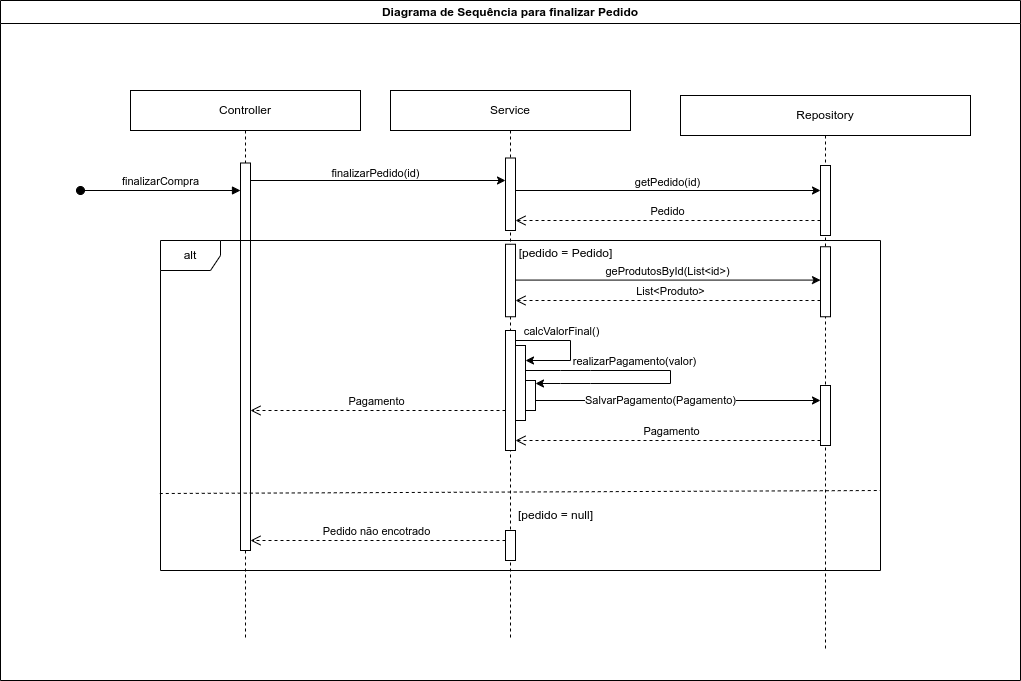

The diagram above was exported from draw.io. Its source (the exported page's mxGraphModel, read from the mxfile embedded in the PNG):
<mxGraphModel dx="2524" dy="1938" grid="1" gridSize="10" guides="1" tooltips="1" connect="1" arrows="1" fold="1" page="1" pageScale="1" pageWidth="850" pageHeight="1100" math="0" shadow="0">
  <root>
    <mxCell id="0" />
    <mxCell id="1" parent="0" />
    <mxCell id="1GyoIB0D4YAlya3GSP8j-3" value="Diagrama de Sequência para finalizar Pedido" style="swimlane;whiteSpace=wrap;html=1;" parent="1" vertex="1">
      <mxGeometry x="-820" y="-90" width="1020" height="680" as="geometry" />
    </mxCell>
    <mxCell id="1GyoIB0D4YAlya3GSP8j-7" value="Repository" style="shape=umlLifeline;perimeter=lifelinePerimeter;whiteSpace=wrap;html=1;container=0;dropTarget=0;collapsible=0;recursiveResize=0;outlineConnect=0;portConstraint=eastwest;newEdgeStyle={&quot;edgeStyle&quot;:&quot;elbowEdgeStyle&quot;,&quot;elbow&quot;:&quot;vertical&quot;,&quot;curved&quot;:0,&quot;rounded&quot;:0};" parent="1GyoIB0D4YAlya3GSP8j-3" vertex="1">
      <mxGeometry x="680" y="95" width="290" height="555" as="geometry" />
    </mxCell>
    <mxCell id="6qo8xPNQIzGcoSqQjyFD-9" value="" style="html=1;points=[];perimeter=orthogonalPerimeter;outlineConnect=0;targetShapes=umlLifeline;portConstraint=eastwest;newEdgeStyle={&quot;edgeStyle&quot;:&quot;elbowEdgeStyle&quot;,&quot;elbow&quot;:&quot;vertical&quot;,&quot;curved&quot;:0,&quot;rounded&quot;:0};" parent="1GyoIB0D4YAlya3GSP8j-7" vertex="1">
      <mxGeometry x="140" y="70" width="10" height="70" as="geometry" />
    </mxCell>
    <mxCell id="j-Uo_xLAKKf7QEL7_GAJ-24" value="" style="html=1;points=[];perimeter=orthogonalPerimeter;outlineConnect=0;targetShapes=umlLifeline;portConstraint=eastwest;newEdgeStyle={&quot;edgeStyle&quot;:&quot;elbowEdgeStyle&quot;,&quot;elbow&quot;:&quot;vertical&quot;,&quot;curved&quot;:0,&quot;rounded&quot;:0};" parent="1GyoIB0D4YAlya3GSP8j-7" vertex="1">
      <mxGeometry x="140" y="151.25" width="10" height="70" as="geometry" />
    </mxCell>
    <mxCell id="j-Uo_xLAKKf7QEL7_GAJ-37" value="" style="html=1;points=[];perimeter=orthogonalPerimeter;outlineConnect=0;targetShapes=umlLifeline;portConstraint=eastwest;newEdgeStyle={&quot;edgeStyle&quot;:&quot;elbowEdgeStyle&quot;,&quot;elbow&quot;:&quot;vertical&quot;,&quot;curved&quot;:0,&quot;rounded&quot;:0};" parent="1GyoIB0D4YAlya3GSP8j-7" vertex="1">
      <mxGeometry x="140" y="290" width="10" height="60" as="geometry" />
    </mxCell>
    <mxCell id="aM9ryv3xv72pqoxQDRHE-1" value="Controller" style="shape=umlLifeline;perimeter=lifelinePerimeter;whiteSpace=wrap;html=1;container=0;dropTarget=0;collapsible=0;recursiveResize=0;outlineConnect=0;portConstraint=eastwest;newEdgeStyle={&quot;edgeStyle&quot;:&quot;elbowEdgeStyle&quot;,&quot;elbow&quot;:&quot;vertical&quot;,&quot;curved&quot;:0,&quot;rounded&quot;:0};" parent="1GyoIB0D4YAlya3GSP8j-3" vertex="1">
      <mxGeometry x="130" y="90" width="230" height="550" as="geometry" />
    </mxCell>
    <mxCell id="aM9ryv3xv72pqoxQDRHE-2" value="" style="html=1;points=[];perimeter=orthogonalPerimeter;outlineConnect=0;targetShapes=umlLifeline;portConstraint=eastwest;newEdgeStyle={&quot;edgeStyle&quot;:&quot;elbowEdgeStyle&quot;,&quot;elbow&quot;:&quot;vertical&quot;,&quot;curved&quot;:0,&quot;rounded&quot;:0};" parent="aM9ryv3xv72pqoxQDRHE-1" vertex="1">
      <mxGeometry x="110" y="72.5" width="10" height="387.5" as="geometry" />
    </mxCell>
    <mxCell id="aM9ryv3xv72pqoxQDRHE-5" value="Service" style="shape=umlLifeline;perimeter=lifelinePerimeter;whiteSpace=wrap;html=1;container=0;dropTarget=0;collapsible=0;recursiveResize=0;outlineConnect=0;portConstraint=eastwest;newEdgeStyle={&quot;edgeStyle&quot;:&quot;elbowEdgeStyle&quot;,&quot;elbow&quot;:&quot;vertical&quot;,&quot;curved&quot;:0,&quot;rounded&quot;:0};" parent="1GyoIB0D4YAlya3GSP8j-3" vertex="1">
      <mxGeometry x="390" y="90" width="240" height="550" as="geometry" />
    </mxCell>
    <mxCell id="6qo8xPNQIzGcoSqQjyFD-5" value="" style="html=1;points=[];perimeter=orthogonalPerimeter;outlineConnect=0;targetShapes=umlLifeline;portConstraint=eastwest;newEdgeStyle={&quot;edgeStyle&quot;:&quot;elbowEdgeStyle&quot;,&quot;elbow&quot;:&quot;vertical&quot;,&quot;curved&quot;:0,&quot;rounded&quot;:0};" parent="aM9ryv3xv72pqoxQDRHE-5" vertex="1">
      <mxGeometry x="115" y="67.5" width="10" height="72.5" as="geometry" />
    </mxCell>
    <mxCell id="j-Uo_xLAKKf7QEL7_GAJ-1" value="finalizarCompra" style="html=1;verticalAlign=bottom;startArrow=oval;startFill=1;endArrow=block;startSize=8;curved=0;rounded=0;" parent="1GyoIB0D4YAlya3GSP8j-3" target="aM9ryv3xv72pqoxQDRHE-2" edge="1">
      <mxGeometry width="60" relative="1" as="geometry">
        <mxPoint x="80" y="190" as="sourcePoint" />
        <mxPoint x="200" y="190" as="targetPoint" />
      </mxGeometry>
    </mxCell>
    <mxCell id="j-Uo_xLAKKf7QEL7_GAJ-3" value="" style="endArrow=classic;html=1;rounded=0;" parent="1GyoIB0D4YAlya3GSP8j-3" edge="1">
      <mxGeometry width="50" height="50" relative="1" as="geometry">
        <mxPoint x="250" y="180" as="sourcePoint" />
        <mxPoint x="505" y="180" as="targetPoint" />
      </mxGeometry>
    </mxCell>
    <mxCell id="j-Uo_xLAKKf7QEL7_GAJ-13" value="finalizarPedido(id)" style="edgeLabel;html=1;align=center;verticalAlign=middle;resizable=0;points=[];" parent="j-Uo_xLAKKf7QEL7_GAJ-3" vertex="1" connectable="0">
      <mxGeometry x="-0.0655" y="-3" relative="1" as="geometry">
        <mxPoint x="5" y="-11" as="offset" />
      </mxGeometry>
    </mxCell>
    <mxCell id="j-Uo_xLAKKf7QEL7_GAJ-5" value="" style="endArrow=classic;html=1;rounded=0;" parent="1GyoIB0D4YAlya3GSP8j-3" edge="1">
      <mxGeometry width="50" height="50" relative="1" as="geometry">
        <mxPoint x="515" y="190" as="sourcePoint" />
        <mxPoint x="820" y="190" as="targetPoint" />
      </mxGeometry>
    </mxCell>
    <mxCell id="j-Uo_xLAKKf7QEL7_GAJ-11" value="getPedido(id)" style="edgeLabel;html=1;align=center;verticalAlign=middle;resizable=0;points=[];" parent="j-Uo_xLAKKf7QEL7_GAJ-5" vertex="1" connectable="0">
      <mxGeometry x="-0.0106" y="-2" relative="1" as="geometry">
        <mxPoint y="-11" as="offset" />
      </mxGeometry>
    </mxCell>
    <mxCell id="j-Uo_xLAKKf7QEL7_GAJ-7" value="Pedido" style="html=1;verticalAlign=bottom;endArrow=open;dashed=1;endSize=8;curved=0;rounded=0;" parent="1GyoIB0D4YAlya3GSP8j-3" edge="1">
      <mxGeometry relative="1" as="geometry">
        <mxPoint x="820" y="220" as="sourcePoint" />
        <mxPoint x="515" y="220" as="targetPoint" />
      </mxGeometry>
    </mxCell>
    <mxCell id="j-Uo_xLAKKf7QEL7_GAJ-17" value="alt" style="shape=umlFrame;whiteSpace=wrap;html=1;pointerEvents=0;" parent="1GyoIB0D4YAlya3GSP8j-3" vertex="1">
      <mxGeometry x="160" y="240" width="720" height="330" as="geometry" />
    </mxCell>
    <mxCell id="j-Uo_xLAKKf7QEL7_GAJ-19" value="" style="endArrow=classic;html=1;rounded=0;" parent="1GyoIB0D4YAlya3GSP8j-3" edge="1">
      <mxGeometry width="50" height="50" relative="1" as="geometry">
        <mxPoint x="515" y="279.58" as="sourcePoint" />
        <mxPoint x="820" y="279.58" as="targetPoint" />
      </mxGeometry>
    </mxCell>
    <mxCell id="j-Uo_xLAKKf7QEL7_GAJ-20" value="geProdutosById(List&amp;lt;id&amp;gt;)" style="edgeLabel;html=1;align=center;verticalAlign=middle;resizable=0;points=[];" parent="j-Uo_xLAKKf7QEL7_GAJ-19" vertex="1" connectable="0">
      <mxGeometry x="-0.0106" y="-2" relative="1" as="geometry">
        <mxPoint y="-11" as="offset" />
      </mxGeometry>
    </mxCell>
    <mxCell id="j-Uo_xLAKKf7QEL7_GAJ-21" value="List&amp;lt;Produto&amp;gt;" style="html=1;verticalAlign=bottom;endArrow=open;dashed=1;endSize=8;curved=0;rounded=0;" parent="1GyoIB0D4YAlya3GSP8j-3" source="j-Uo_xLAKKf7QEL7_GAJ-22" edge="1">
      <mxGeometry y="155" relative="1" as="geometry">
        <mxPoint x="820" y="300" as="sourcePoint" />
        <mxPoint x="515" y="300" as="targetPoint" />
        <mxPoint x="155" as="offset" />
      </mxGeometry>
    </mxCell>
    <mxCell id="j-Uo_xLAKKf7QEL7_GAJ-23" value="" style="html=1;verticalAlign=bottom;endArrow=open;dashed=1;endSize=8;curved=0;rounded=0;" parent="1GyoIB0D4YAlya3GSP8j-3" edge="1">
      <mxGeometry relative="1" as="geometry">
        <mxPoint x="820" y="300" as="sourcePoint" />
        <mxPoint x="515" y="300" as="targetPoint" />
      </mxGeometry>
    </mxCell>
    <mxCell id="j-Uo_xLAKKf7QEL7_GAJ-22" value="" style="html=1;points=[];perimeter=orthogonalPerimeter;outlineConnect=0;targetShapes=umlLifeline;portConstraint=eastwest;newEdgeStyle={&quot;edgeStyle&quot;:&quot;elbowEdgeStyle&quot;,&quot;elbow&quot;:&quot;vertical&quot;,&quot;curved&quot;:0,&quot;rounded&quot;:0};" parent="1GyoIB0D4YAlya3GSP8j-3" vertex="1">
      <mxGeometry x="505" y="243.75" width="10" height="72.5" as="geometry" />
    </mxCell>
    <mxCell id="j-Uo_xLAKKf7QEL7_GAJ-25" value="" style="html=1;points=[];perimeter=orthogonalPerimeter;outlineConnect=0;targetShapes=umlLifeline;portConstraint=eastwest;newEdgeStyle={&quot;edgeStyle&quot;:&quot;elbowEdgeStyle&quot;,&quot;elbow&quot;:&quot;vertical&quot;,&quot;curved&quot;:0,&quot;rounded&quot;:0};" parent="1GyoIB0D4YAlya3GSP8j-3" vertex="1">
      <mxGeometry x="505" y="330" width="10" height="120" as="geometry" />
    </mxCell>
    <mxCell id="j-Uo_xLAKKf7QEL7_GAJ-26" value="" style="html=1;points=[];perimeter=orthogonalPerimeter;outlineConnect=0;targetShapes=umlLifeline;portConstraint=eastwest;newEdgeStyle={&quot;edgeStyle&quot;:&quot;elbowEdgeStyle&quot;,&quot;elbow&quot;:&quot;vertical&quot;,&quot;curved&quot;:0,&quot;rounded&quot;:0};" parent="1GyoIB0D4YAlya3GSP8j-3" vertex="1">
      <mxGeometry x="515" y="345" width="10" height="75" as="geometry" />
    </mxCell>
    <mxCell id="j-Uo_xLAKKf7QEL7_GAJ-30" value="" style="endArrow=classic;html=1;rounded=0;" parent="1GyoIB0D4YAlya3GSP8j-3" source="j-Uo_xLAKKf7QEL7_GAJ-25" target="j-Uo_xLAKKf7QEL7_GAJ-26" edge="1">
      <mxGeometry width="50" height="50" relative="1" as="geometry">
        <mxPoint x="640" y="330" as="sourcePoint" />
        <mxPoint x="690" y="280" as="targetPoint" />
        <Array as="points">
          <mxPoint x="570" y="340" />
          <mxPoint x="570" y="360" />
        </Array>
      </mxGeometry>
    </mxCell>
    <mxCell id="j-Uo_xLAKKf7QEL7_GAJ-32" value="calcValorFinal()" style="edgeLabel;html=1;align=center;verticalAlign=middle;resizable=0;points=[];" parent="j-Uo_xLAKKf7QEL7_GAJ-30" vertex="1" connectable="0">
      <mxGeometry x="-0.4722" y="-1" relative="1" as="geometry">
        <mxPoint x="13" y="-11" as="offset" />
      </mxGeometry>
    </mxCell>
    <mxCell id="j-Uo_xLAKKf7QEL7_GAJ-38" value="" style="endArrow=classic;html=1;rounded=0;" parent="1GyoIB0D4YAlya3GSP8j-3" edge="1">
      <mxGeometry width="50" height="50" relative="1" as="geometry">
        <mxPoint x="535" y="400" as="sourcePoint" />
        <mxPoint x="820" y="400" as="targetPoint" />
      </mxGeometry>
    </mxCell>
    <mxCell id="j-Uo_xLAKKf7QEL7_GAJ-39" value="SalvarPagamento(Pagamento)" style="edgeLabel;html=1;align=center;verticalAlign=middle;resizable=0;points=[];" parent="j-Uo_xLAKKf7QEL7_GAJ-38" vertex="1" connectable="0">
      <mxGeometry x="-0.1287" y="1" relative="1" as="geometry">
        <mxPoint as="offset" />
      </mxGeometry>
    </mxCell>
    <mxCell id="j-Uo_xLAKKf7QEL7_GAJ-40" value="" style="html=1;verticalAlign=bottom;endArrow=open;dashed=1;endSize=8;curved=0;rounded=0;" parent="1GyoIB0D4YAlya3GSP8j-3" edge="1">
      <mxGeometry relative="1" as="geometry">
        <mxPoint x="820" y="440" as="sourcePoint" />
        <mxPoint x="515" y="440" as="targetPoint" />
      </mxGeometry>
    </mxCell>
    <mxCell id="j-Uo_xLAKKf7QEL7_GAJ-41" value="Pagamento" style="edgeLabel;html=1;align=center;verticalAlign=middle;resizable=0;points=[];" parent="j-Uo_xLAKKf7QEL7_GAJ-40" vertex="1" connectable="0">
      <mxGeometry x="-0.2077" y="-1" relative="1" as="geometry">
        <mxPoint x="-29" y="-9" as="offset" />
      </mxGeometry>
    </mxCell>
    <mxCell id="j-Uo_xLAKKf7QEL7_GAJ-42" value="" style="html=1;verticalAlign=bottom;endArrow=open;dashed=1;endSize=8;curved=0;rounded=0;" parent="1GyoIB0D4YAlya3GSP8j-3" source="j-Uo_xLAKKf7QEL7_GAJ-25" edge="1">
      <mxGeometry relative="1" as="geometry">
        <mxPoint x="555" y="410" as="sourcePoint" />
        <mxPoint x="250" y="410" as="targetPoint" />
      </mxGeometry>
    </mxCell>
    <mxCell id="j-Uo_xLAKKf7QEL7_GAJ-43" value="Pagamento" style="edgeLabel;html=1;align=center;verticalAlign=middle;resizable=0;points=[];" parent="j-Uo_xLAKKf7QEL7_GAJ-42" vertex="1" connectable="0">
      <mxGeometry x="-0.2077" y="-1" relative="1" as="geometry">
        <mxPoint x="-29" y="-9" as="offset" />
      </mxGeometry>
    </mxCell>
    <mxCell id="j-Uo_xLAKKf7QEL7_GAJ-45" value="" style="endArrow=none;dashed=1;html=1;rounded=0;exitX=-0.003;exitY=0.797;exitDx=0;exitDy=0;exitPerimeter=0;entryX=0.998;entryY=0.79;entryDx=0;entryDy=0;entryPerimeter=0;" parent="1GyoIB0D4YAlya3GSP8j-3" edge="1">
      <mxGeometry width="50" height="50" relative="1" as="geometry">
        <mxPoint x="159.27999999999994" y="493.01000000000005" as="sourcePoint" />
        <mxPoint x="879.9999999999999" y="489.99999999999983" as="targetPoint" />
      </mxGeometry>
    </mxCell>
    <mxCell id="j-Uo_xLAKKf7QEL7_GAJ-46" value="[pedido = Pedido]" style="text;html=1;align=center;verticalAlign=middle;resizable=0;points=[];autosize=1;strokeColor=none;fillColor=none;" parent="1GyoIB0D4YAlya3GSP8j-3" vertex="1">
      <mxGeometry x="505" y="238" width="120" height="30" as="geometry" />
    </mxCell>
    <mxCell id="j-Uo_xLAKKf7QEL7_GAJ-48" value="" style="html=1;points=[];perimeter=orthogonalPerimeter;outlineConnect=0;targetShapes=umlLifeline;portConstraint=eastwest;newEdgeStyle={&quot;edgeStyle&quot;:&quot;elbowEdgeStyle&quot;,&quot;elbow&quot;:&quot;vertical&quot;,&quot;curved&quot;:0,&quot;rounded&quot;:0};" parent="1GyoIB0D4YAlya3GSP8j-3" vertex="1">
      <mxGeometry x="505" y="530" width="10" height="30" as="geometry" />
    </mxCell>
    <mxCell id="j-Uo_xLAKKf7QEL7_GAJ-49" value="" style="html=1;verticalAlign=bottom;endArrow=open;dashed=1;endSize=8;curved=0;rounded=0;" parent="1GyoIB0D4YAlya3GSP8j-3" edge="1">
      <mxGeometry relative="1" as="geometry">
        <mxPoint x="505" y="540" as="sourcePoint" />
        <mxPoint x="250" y="540" as="targetPoint" />
      </mxGeometry>
    </mxCell>
    <mxCell id="j-Uo_xLAKKf7QEL7_GAJ-50" value="Pedido não encotrado" style="edgeLabel;html=1;align=center;verticalAlign=middle;resizable=0;points=[];" parent="j-Uo_xLAKKf7QEL7_GAJ-49" vertex="1" connectable="0">
      <mxGeometry x="-0.2077" y="-1" relative="1" as="geometry">
        <mxPoint x="-29" y="-9" as="offset" />
      </mxGeometry>
    </mxCell>
    <mxCell id="j-Uo_xLAKKf7QEL7_GAJ-47" value="[pedido = null]" style="text;html=1;align=center;verticalAlign=middle;resizable=0;points=[];autosize=1;strokeColor=none;fillColor=none;" parent="1GyoIB0D4YAlya3GSP8j-3" vertex="1">
      <mxGeometry x="505" y="500" width="100" height="30" as="geometry" />
    </mxCell>
    <mxCell id="j-Uo_xLAKKf7QEL7_GAJ-34" value="" style="html=1;points=[];perimeter=orthogonalPerimeter;outlineConnect=0;targetShapes=umlLifeline;portConstraint=eastwest;newEdgeStyle={&quot;edgeStyle&quot;:&quot;elbowEdgeStyle&quot;,&quot;elbow&quot;:&quot;vertical&quot;,&quot;curved&quot;:0,&quot;rounded&quot;:0};" parent="1" vertex="1">
      <mxGeometry x="-295" y="290" width="10" height="30" as="geometry" />
    </mxCell>
    <mxCell id="j-Uo_xLAKKf7QEL7_GAJ-35" value="" style="endArrow=classic;html=1;rounded=0;" parent="1" source="j-Uo_xLAKKf7QEL7_GAJ-26" target="j-Uo_xLAKKf7QEL7_GAJ-34" edge="1">
      <mxGeometry width="50" height="50" relative="1" as="geometry">
        <mxPoint x="-180" y="240" as="sourcePoint" />
        <mxPoint x="-130" y="190" as="targetPoint" />
        <Array as="points">
          <mxPoint x="-260" y="280" />
          <mxPoint x="-230" y="280" />
          <mxPoint x="-150" y="280" />
          <mxPoint x="-150" y="293" />
          <mxPoint x="-230" y="293" />
          <mxPoint x="-260" y="293" />
        </Array>
      </mxGeometry>
    </mxCell>
    <mxCell id="j-Uo_xLAKKf7QEL7_GAJ-36" value="realizarPagamento(valor)" style="edgeLabel;html=1;align=center;verticalAlign=middle;resizable=0;points=[];" parent="j-Uo_xLAKKf7QEL7_GAJ-35" vertex="1" connectable="0">
      <mxGeometry x="-0.2605" y="-2" relative="1" as="geometry">
        <mxPoint y="-12" as="offset" />
      </mxGeometry>
    </mxCell>
  </root>
</mxGraphModel>